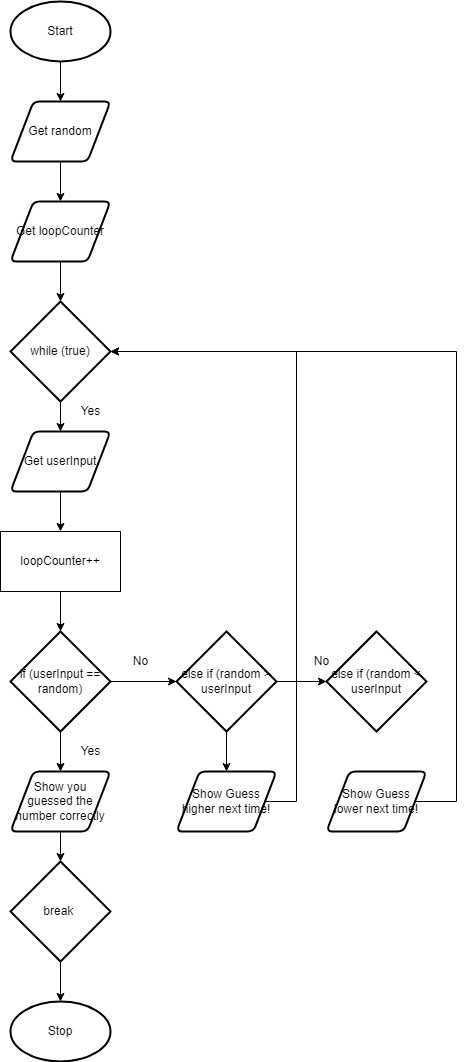

The diagram above was exported from draw.io. Its source (the exported page's mxGraphModel, read from the mxfile embedded in the PNG):
<mxGraphModel dx="1074" dy="749" grid="1" gridSize="10" guides="1" tooltips="1" connect="1" arrows="1" fold="1" page="1" pageScale="1" pageWidth="827" pageHeight="1169" math="0" shadow="0">
  <root>
    <mxCell id="0" />
    <mxCell id="1" parent="0" />
    <mxCell id="14" style="edgeStyle=orthogonalEdgeStyle;html=1;entryX=0.5;entryY=0;entryDx=0;entryDy=0;rounded=0;" edge="1" parent="1" source="2" target="3">
      <mxGeometry relative="1" as="geometry" />
    </mxCell>
    <mxCell id="2" value="Start" style="strokeWidth=2;html=1;shape=mxgraph.flowchart.start_1;whiteSpace=wrap;" vertex="1" parent="1">
      <mxGeometry x="364" y="20" width="100" height="60" as="geometry" />
    </mxCell>
    <mxCell id="15" style="edgeStyle=orthogonalEdgeStyle;rounded=0;html=1;entryX=0.5;entryY=0;entryDx=0;entryDy=0;" edge="1" parent="1" source="3" target="4">
      <mxGeometry relative="1" as="geometry" />
    </mxCell>
    <mxCell id="3" value="Get random" style="shape=parallelogram;html=1;strokeWidth=2;perimeter=parallelogramPerimeter;whiteSpace=wrap;rounded=1;arcSize=12;size=0.23;" vertex="1" parent="1">
      <mxGeometry x="364" y="120" width="100" height="60" as="geometry" />
    </mxCell>
    <mxCell id="16" style="edgeStyle=orthogonalEdgeStyle;rounded=0;html=1;entryX=0.5;entryY=0;entryDx=0;entryDy=0;entryPerimeter=0;" edge="1" parent="1" source="4" target="5">
      <mxGeometry relative="1" as="geometry" />
    </mxCell>
    <mxCell id="4" value="Get loopCounter" style="shape=parallelogram;html=1;strokeWidth=2;perimeter=parallelogramPerimeter;whiteSpace=wrap;rounded=1;arcSize=12;size=0.23;" vertex="1" parent="1">
      <mxGeometry x="364" y="220" width="100" height="60" as="geometry" />
    </mxCell>
    <mxCell id="17" style="edgeStyle=orthogonalEdgeStyle;rounded=0;html=1;entryX=0.5;entryY=0;entryDx=0;entryDy=0;" edge="1" parent="1" source="5" target="6">
      <mxGeometry relative="1" as="geometry" />
    </mxCell>
    <mxCell id="5" value="while (true)" style="strokeWidth=2;html=1;shape=mxgraph.flowchart.decision;whiteSpace=wrap;" vertex="1" parent="1">
      <mxGeometry x="364" y="320" width="100" height="100" as="geometry" />
    </mxCell>
    <mxCell id="18" style="edgeStyle=orthogonalEdgeStyle;rounded=0;html=1;entryX=0.5;entryY=0;entryDx=0;entryDy=0;" edge="1" parent="1" source="6" target="7">
      <mxGeometry relative="1" as="geometry" />
    </mxCell>
    <mxCell id="6" value="Get userInput" style="shape=parallelogram;html=1;strokeWidth=2;perimeter=parallelogramPerimeter;whiteSpace=wrap;rounded=1;arcSize=12;size=0.23;" vertex="1" parent="1">
      <mxGeometry x="364" y="450" width="100" height="60" as="geometry" />
    </mxCell>
    <mxCell id="19" style="edgeStyle=orthogonalEdgeStyle;rounded=0;html=1;entryX=0.5;entryY=0;entryDx=0;entryDy=0;entryPerimeter=0;" edge="1" parent="1" source="7" target="8">
      <mxGeometry relative="1" as="geometry" />
    </mxCell>
    <mxCell id="7" value="loopCounter++" style="rounded=0;whiteSpace=wrap;html=1;" vertex="1" parent="1">
      <mxGeometry x="354" y="550" width="120" height="60" as="geometry" />
    </mxCell>
    <mxCell id="20" style="edgeStyle=orthogonalEdgeStyle;rounded=0;html=1;entryX=0.5;entryY=0;entryDx=0;entryDy=0;" edge="1" parent="1" source="8" target="9">
      <mxGeometry relative="1" as="geometry" />
    </mxCell>
    <mxCell id="25" style="edgeStyle=orthogonalEdgeStyle;rounded=0;html=1;entryX=0;entryY=0.5;entryDx=0;entryDy=0;entryPerimeter=0;" edge="1" parent="1" source="8" target="10">
      <mxGeometry relative="1" as="geometry" />
    </mxCell>
    <mxCell id="8" value="if (userInput == random)" style="strokeWidth=2;html=1;shape=mxgraph.flowchart.decision;whiteSpace=wrap;" vertex="1" parent="1">
      <mxGeometry x="364" y="650" width="100" height="100" as="geometry" />
    </mxCell>
    <mxCell id="22" style="edgeStyle=orthogonalEdgeStyle;rounded=0;html=1;entryX=0.5;entryY=0;entryDx=0;entryDy=0;entryPerimeter=0;" edge="1" parent="1" source="9" target="21">
      <mxGeometry relative="1" as="geometry" />
    </mxCell>
    <mxCell id="9" value="Show you guessed the number correctly" style="shape=parallelogram;html=1;strokeWidth=2;perimeter=parallelogramPerimeter;whiteSpace=wrap;rounded=1;arcSize=12;size=0.23;" vertex="1" parent="1">
      <mxGeometry x="364" y="790" width="100" height="60" as="geometry" />
    </mxCell>
    <mxCell id="26" style="edgeStyle=orthogonalEdgeStyle;rounded=0;html=1;entryX=0;entryY=0.5;entryDx=0;entryDy=0;entryPerimeter=0;" edge="1" parent="1" source="10" target="12">
      <mxGeometry relative="1" as="geometry" />
    </mxCell>
    <mxCell id="27" style="edgeStyle=orthogonalEdgeStyle;rounded=0;html=1;entryX=0.5;entryY=0;entryDx=0;entryDy=0;" edge="1" parent="1" source="10" target="11">
      <mxGeometry relative="1" as="geometry" />
    </mxCell>
    <mxCell id="10" value="else if (random &amp;gt; userInput" style="strokeWidth=2;html=1;shape=mxgraph.flowchart.decision;whiteSpace=wrap;" vertex="1" parent="1">
      <mxGeometry x="530" y="650" width="100" height="100" as="geometry" />
    </mxCell>
    <mxCell id="28" style="edgeStyle=orthogonalEdgeStyle;rounded=0;html=1;entryX=1;entryY=0.5;entryDx=0;entryDy=0;entryPerimeter=0;" edge="1" parent="1" source="11" target="5">
      <mxGeometry relative="1" as="geometry">
        <Array as="points">
          <mxPoint x="650" y="820" />
          <mxPoint x="650" y="370" />
        </Array>
      </mxGeometry>
    </mxCell>
    <mxCell id="11" value="Show Guess higher next time!" style="shape=parallelogram;html=1;strokeWidth=2;perimeter=parallelogramPerimeter;whiteSpace=wrap;rounded=1;arcSize=12;size=0.23;" vertex="1" parent="1">
      <mxGeometry x="530" y="790" width="100" height="60" as="geometry" />
    </mxCell>
    <mxCell id="12" value="else if (random &amp;lt; userInput" style="strokeWidth=2;html=1;shape=mxgraph.flowchart.decision;whiteSpace=wrap;" vertex="1" parent="1">
      <mxGeometry x="680" y="650" width="100" height="100" as="geometry" />
    </mxCell>
    <mxCell id="29" style="edgeStyle=orthogonalEdgeStyle;rounded=0;html=1;entryX=1;entryY=0.5;entryDx=0;entryDy=0;entryPerimeter=0;" edge="1" parent="1" source="13" target="5">
      <mxGeometry relative="1" as="geometry">
        <Array as="points">
          <mxPoint x="810" y="820" />
          <mxPoint x="810" y="370" />
        </Array>
      </mxGeometry>
    </mxCell>
    <mxCell id="13" value="Show Guess lower next time!" style="shape=parallelogram;html=1;strokeWidth=2;perimeter=parallelogramPerimeter;whiteSpace=wrap;rounded=1;arcSize=12;size=0.23;" vertex="1" parent="1">
      <mxGeometry x="680" y="790" width="100" height="60" as="geometry" />
    </mxCell>
    <mxCell id="24" style="edgeStyle=orthogonalEdgeStyle;rounded=0;html=1;entryX=0.5;entryY=0;entryDx=0;entryDy=0;entryPerimeter=0;" edge="1" parent="1" source="21" target="23">
      <mxGeometry relative="1" as="geometry" />
    </mxCell>
    <mxCell id="21" value="break&amp;nbsp;" style="strokeWidth=2;html=1;shape=mxgraph.flowchart.decision;whiteSpace=wrap;" vertex="1" parent="1">
      <mxGeometry x="364" y="880" width="100" height="100" as="geometry" />
    </mxCell>
    <mxCell id="23" value="Stop" style="strokeWidth=2;html=1;shape=mxgraph.flowchart.start_1;whiteSpace=wrap;" vertex="1" parent="1">
      <mxGeometry x="364" y="1020" width="100" height="60" as="geometry" />
    </mxCell>
    <mxCell id="30" value="Yes" style="text;html=1;align=center;verticalAlign=middle;resizable=0;points=[];autosize=1;strokeColor=none;fillColor=none;" vertex="1" parent="1">
      <mxGeometry x="424" y="420" width="40" height="20" as="geometry" />
    </mxCell>
    <mxCell id="31" value="Yes" style="text;html=1;align=center;verticalAlign=middle;resizable=0;points=[];autosize=1;strokeColor=none;fillColor=none;" vertex="1" parent="1">
      <mxGeometry x="424" y="760" width="40" height="20" as="geometry" />
    </mxCell>
    <mxCell id="32" value="No" style="text;html=1;align=center;verticalAlign=middle;resizable=0;points=[];autosize=1;strokeColor=none;fillColor=none;" vertex="1" parent="1">
      <mxGeometry x="479" y="670" width="30" height="20" as="geometry" />
    </mxCell>
    <mxCell id="33" value="No" style="text;html=1;align=center;verticalAlign=middle;resizable=0;points=[];autosize=1;strokeColor=none;fillColor=none;" vertex="1" parent="1">
      <mxGeometry x="660" y="670" width="30" height="20" as="geometry" />
    </mxCell>
  </root>
</mxGraphModel>